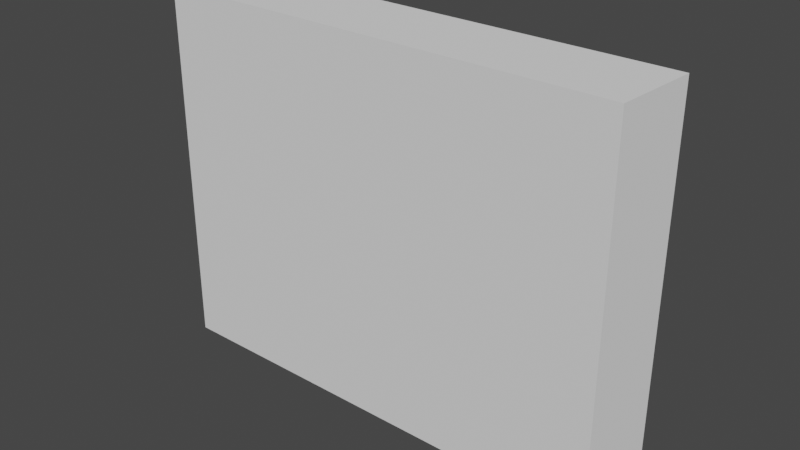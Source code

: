 # Source: Synagoge.blend  (saved by Blender 3.0.42; exported with 4.5.12 LTS)
import bpy
from mathutils import Matrix  # noqa: F401  (used for matrix-valued properties, if any)

bpy.ops.wm.read_factory_settings(use_empty=True)
scene = bpy.context.scene
scene.name = 'Scene'

# ---- collections
col_collection = bpy.data.collections.new('Collection'); scene.collection.children.link(col_collection)

# ---- world
world_world = bpy.data.worlds.new('World'); scene.world = world_world
world_world.use_nodes = True; world_world.node_tree.nodes.clear()
_N = world_world.node_tree.nodes; _L = world_world.node_tree.links
n0 = _N.new('ShaderNodeOutputWorld'); n0.name = 'World Output'; n0.location = (300, 300)
n1 = _N.new('ShaderNodeBackground'); n1.name = 'Background'; n1.location = (10, 300)
n1.inputs[0].default_value = (0.05088, 0.05088, 0.05088, 1.0)
_L.new(n1.outputs[0], n0.inputs[0])
n0.is_active_output = True
world_world.color = (0.05088, 0.05088, 0.05088)
world_world.use_sun_shadow = False
world_world.sun_shadow_jitter_overblur = 0.0

# ---- meshes
me_cube_006 = bpy.data.meshes.new('Cube.006')
me_cube_006.from_pydata([(-2.648, -0.4292, 2.052), (-2.655, -0.4255, -2.068), (-2.556, 0.4418, 2.078), (-2.564, 0.4454, -2.043), (2.564, -0.4454, 2.043), (2.556, -0.4418, -2.078), (2.655, 0.4255, 2.068), (2.648, 0.4292, -2.052)], [], [(0, 1, 3, 2), (2, 3, 7, 6), (6, 7, 5, 4), (4, 5, 1, 0), (2, 6, 4, 0), (7, 3, 1, 5)])
_uv = me_cube_006.uv_layers.new(name='UVMap')
_uv.uv.foreach_set('vector', [0.375, 0.0, 0.625, 0.0, 0.625, 0.25, 0.375, 0.25, 0.375, 0.25, 0.625, 0.25, 0.625, 0.5, 0.375, 0.5, 0.375, 0.5, 0.625, 0.5, 0.625, 0.75, 0.375, 0.75, 0.375, 0.75, 0.625, 0.75, 0.625, 1.0, 0.375, 1.0, 0.125, 0.5, 0.375, 0.5, 0.375, 0.75, 0.125, 0.75, 0.625, 0.5, 0.875, 0.5, 0.875, 0.75, 0.625, 0.75])
me_cube_006.use_remesh_fix_poles = True
me_cube_006.use_remesh_preserve_attributes = False
me_cube_006.update()

# ---- objects
ob_empty = bpy.data.objects.new('Empty', None)
ob_cube = bpy.data.objects.new('Cube', me_cube_006)

# ---- transforms, parenting, visibility, modifiers, constraints
ob_empty.location = (0.0, 0.0, 0.0)
ob_empty.rotation_euler = (0.1592, 0.007493, 1.548)
ob_empty.empty_display_type = 'IMAGE'
ob_empty.empty_display_size = 13.05
ob_empty.empty_image_offset = (0.543, 0.4954)
ob_cube.location = (-1.579, 0.1172, 2.46)

# ---- collection membership
col_collection.objects.link(ob_empty)
col_collection.objects.link(ob_cube)

# ---- scene / render settings (as saved in the file)
scene.frame_start = 1; scene.frame_end = 250; scene.frame_set(138)
scene.render.engine = 'BLENDER_EEVEE_NEXT'
scene.cycles.sampling_pattern = 'TABULATED_SOBOL'
scene.cycles.use_light_tree = False
scene.view_settings.view_transform = 'Filmic'
bpy.context.view_layer.update()

# ---- added for rendering (the .blend has no active camera and no usable light): camera, sun
cam_auto = bpy.data.cameras.new('AutoCamera')
cam_auto.lens = 50.0
cam_auto.sensor_width = 36.0
cam_auto.clip_end = 1000.0
ob_auto_camera = bpy.data.objects.new('AutoCamera', cam_auto)
scene.collection.objects.link(ob_auto_camera)
ob_auto_camera.location = (4.71456, -7.43562, 7.495)
ob_auto_camera.rotation_euler = (1.09748, -7.21219e-08, 0.694738)
scene.camera = ob_auto_camera
light_auto_sun = bpy.data.lights.new('AutoSun', 'SUN')
light_auto_sun.energy = 3.0
light_auto_sun.angle = 0.0523599
ob_auto_sun = bpy.data.objects.new('AutoSun', light_auto_sun)
scene.collection.objects.link(ob_auto_sun)
ob_auto_sun.rotation_euler = (0.872665, 0.174533, 0.523599)
bpy.context.view_layer.update()
